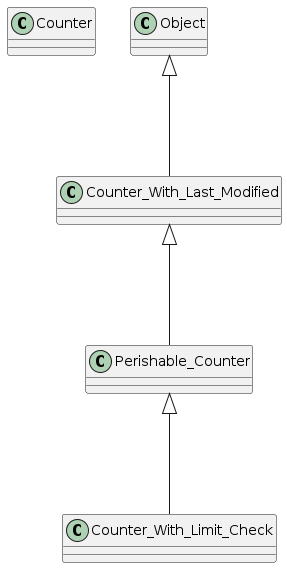

The diagram above was rendered by PlantUML. Its source (embedded in the PNG):
@startuml
class Counter
Object <|--- Counter_With_Last_Modified
Counter_With_Last_Modified <|--- Perishable_Counter
Perishable_Counter <|--- Counter_With_Limit_Check
@enduml